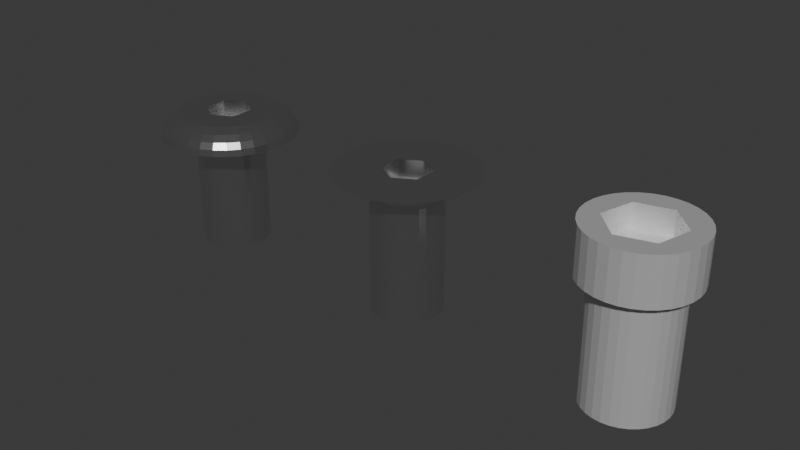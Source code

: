 # Source: M3_screws.blend  (saved by Blender 4.0.36; exported with 4.5.12 LTS)
import bpy
from mathutils import Matrix  # noqa: F401  (used for matrix-valued properties, if any)

bpy.ops.wm.read_factory_settings(use_empty=True)
scene = bpy.context.scene
scene.name = 'Scene'

# ---- collections
col_m3 = bpy.data.collections.new('M3'); scene.collection.children.link(col_m3)

# ---- materials (node trees are filled in below, after node groups)
mat_chrome = bpy.data.materials.new('Chrome')
mat_chrome.use_transparent_shadow = False
mat_chrome_001 = bpy.data.materials.new('Chrome.001')
mat_chrome_001.use_transparent_shadow = False

# ---- material node trees
mat_chrome.use_nodes = True; mat_chrome.node_tree.nodes.clear()
_N = mat_chrome.node_tree.nodes; _L = mat_chrome.node_tree.links
n0 = _N.new('ShaderNodeBsdfPrincipled'); n0.name = 'Principled BSDF'; n0.location = (10, 300)
n0.inputs[1].default_value = 0.9843
n0.inputs[2].default_value = 0.1811
n0.inputs[3].default_value = 1.45
n1 = _N.new('ShaderNodeOutputMaterial'); n1.name = 'Material Output'; n1.location = (300, 300)
_L.new(n0.outputs[0], n1.inputs[0])
n1.is_active_output = True
mat_chrome_001.use_nodes = True; mat_chrome_001.node_tree.nodes.clear()
_N = mat_chrome_001.node_tree.nodes; _L = mat_chrome_001.node_tree.links
n0 = _N.new('ShaderNodeBsdfPrincipled'); n0.name = 'Principled BSDF'; n0.location = (10, 300)
n0.inputs[1].default_value = 0.55
n0.inputs[2].default_value = 0.35
n0.inputs[3].default_value = 1.45
n1 = _N.new('ShaderNodeOutputMaterial'); n1.name = 'Material Output'; n1.location = (300, 300)
_L.new(n0.outputs[0], n1.inputs[0])
n1.is_active_output = True

# ---- world
world_world = bpy.data.worlds.new('World'); scene.world = world_world
world_world.use_nodes = True; world_world.node_tree.nodes.clear()
_N = world_world.node_tree.nodes; _L = world_world.node_tree.links
n0 = _N.new('ShaderNodeOutputWorld'); n0.name = 'World Output'; n0.location = (300, 300)
n1 = _N.new('ShaderNodeBackground'); n1.name = 'Background'; n1.location = (10, 300)
n1.inputs[0].default_value = (0.05088, 0.05088, 0.05088, 1.0)
_L.new(n1.outputs[0], n0.inputs[0])
n0.is_active_output = True
world_world.color = (0.05088, 0.05088, 0.05088)
world_world.use_sun_shadow = False
world_world.sun_shadow_jitter_overblur = 0.0

# ---- meshes
me_circle_018 = bpy.data.meshes.new('Circle.018')
me_circle_018.from_pydata([(0.0, 1.5, -1.165e-05), (-0.2926, 1.471, -1.165e-05), (-0.574, 1.386, -1.165e-05), (-0.8334, 1.247, -1.165e-05), (-1.061, 1.061, -1.165e-05), (-1.247, 0.8334, -1.165e-05), (-1.386, 0.574, -1.165e-05), (-1.471, 0.2926, -1.165e-05), (-1.5, 0.0, -1.165e-05), (-1.471, -0.2926, -1.165e-05), (-1.386, -0.574, -1.165e-05), (-1.247, -0.8334, -1.165e-05), (-1.061, -1.061, -1.165e-05), (-0.8334, -1.247, -1.165e-05), (-0.574, -1.386, -1.165e-05), (-0.2926, -1.471, -1.165e-05), (0.0, -1.5, -1.165e-05), (0.2926, -1.471, -1.165e-05), (0.574, -1.386, -1.165e-05), (0.8334, -1.247, -1.165e-05), (1.061, -1.061, -1.165e-05), (1.247, -0.8334, -1.165e-05), (1.386, -0.574, -1.165e-05), (1.471, -0.2926, -1.165e-05), (1.5, 0.0, -1.165e-05), (1.471, 0.2926, -1.165e-05), (1.386, 0.574, -1.165e-05), (1.247, 0.8334, -1.165e-05), (1.061, 1.061, -1.165e-05), (0.8334, 1.247, -1.165e-05), (0.574, 1.386, -1.165e-05), (0.2926, 1.471, -1.165e-05), (0.0, 2.494, 0.7778), (0.0, 2.942, 0.2731), (0.0, 3.0, -1.165e-05), (0.4138, 2.081, 0.9899), (0.4866, 2.446, 0.7778), (0.5407, 2.718, 0.5357), (0.574, 2.886, 0.2731), (0.5853, 2.942, -1.165e-05), (0.8118, 1.96, 0.9899), (0.9546, 2.305, 0.7778), (1.061, 2.561, 0.5357), (1.126, 2.718, 0.2731), (1.148, 2.772, -1.165e-05), (1.179, 1.764, 0.9899), (1.386, 2.074, 0.7778), (1.54, 2.305, 0.5357), (1.635, 2.446, 0.2731), (1.667, 2.494, -1.165e-05), (1.5, 1.5, 0.9899), (1.764, 1.764, 0.7778), (1.96, 1.96, 0.5357), (2.081, 2.081, 0.2731), (2.121, 2.121, -1.165e-05), (1.764, 1.179, 0.9899), (2.074, 1.386, 0.7778), (2.305, 1.54, 0.5357), (2.446, 1.635, 0.2731), (2.494, 1.667, -1.165e-05), (1.96, 0.8118, 0.9899), (2.305, 0.9546, 0.7778), (2.561, 1.061, 0.5357), (2.718, 1.126, 0.2731), (2.772, 1.148, -1.165e-05), (2.081, 0.4138, 0.9899), (2.446, 0.4866, 0.7778), (2.718, 0.5407, 0.5357), (2.886, 0.574, 0.2731), (2.942, 0.5853, -1.165e-05), (2.121, 0.0, 0.9899), (2.494, 0.0, 0.7778), (2.772, 0.0, 0.5357), (2.942, 0.0, 0.2731), (3.0, 0.0, -1.165e-05), (2.081, -0.4138, 0.9899), (2.446, -0.4866, 0.7778), (2.718, -0.5407, 0.5357), (2.886, -0.574, 0.2731), (2.942, -0.5853, -1.165e-05), (1.96, -0.8118, 0.9899), (2.305, -0.9546, 0.7778), (2.561, -1.061, 0.5357), (2.718, -1.126, 0.2731), (2.772, -1.148, -1.165e-05), (1.764, -1.179, 0.9899), (2.074, -1.386, 0.7778), (2.305, -1.54, 0.5357), (2.446, -1.635, 0.2731), (2.494, -1.667, -1.165e-05), (1.5, -1.5, 0.9899), (1.764, -1.764, 0.7778), (1.96, -1.96, 0.5357), (2.081, -2.081, 0.2731), (2.121, -2.121, -1.165e-05), (1.179, -1.764, 0.9899), (1.386, -2.074, 0.7778), (1.54, -2.305, 0.5357), (1.635, -2.446, 0.2731), (1.667, -2.494, -1.165e-05), (0.8118, -1.96, 0.9899), (0.9546, -2.305, 0.7778), (1.061, -2.561, 0.5357), (1.126, -2.718, 0.2731), (1.148, -2.772, -1.165e-05), (0.4138, -2.081, 0.9899), (0.4866, -2.446, 0.7778), (0.5407, -2.718, 0.5357), (0.574, -2.886, 0.2731), (0.5853, -2.942, -1.165e-05), (-4.47e-08, -2.121, 0.9899), (-3.129e-07, -2.494, 0.7778), (8.941e-08, -2.772, 0.5357), (-4.023e-07, -2.942, 0.2731), (-9.835e-07, -3.0, -1.165e-05), (-0.4138, -2.081, 0.9899), (-0.4866, -2.446, 0.7778), (-0.5407, -2.718, 0.5357), (-0.574, -2.886, 0.2731), (-0.5853, -2.942, -1.165e-05), (-0.8118, -1.96, 0.9899), (-0.9546, -2.305, 0.7778), (-1.061, -2.561, 0.5357), (-1.126, -2.718, 0.2731), (-1.148, -2.772, -1.165e-05), (-1.179, -1.764, 0.9899), (-1.386, -2.074, 0.7778), (-1.54, -2.305, 0.5357), (-1.635, -2.446, 0.2731), (-1.667, -2.494, -1.165e-05), (-1.5, -1.5, 0.9899), (-1.764, -1.764, 0.7778), (-1.96, -1.96, 0.5357), (-2.081, -2.081, 0.2731), (-2.121, -2.121, -1.165e-05), (-1.764, -1.179, 0.9899), (-2.074, -1.386, 0.7778), (-2.305, -1.54, 0.5357), (-2.446, -1.635, 0.2731), (-2.494, -1.667, -1.165e-05), (-1.96, -0.8118, 0.9899), (-2.305, -0.9546, 0.7778), (-2.561, -1.061, 0.5357), (-2.718, -1.126, 0.2731), (-2.772, -1.148, -1.165e-05), (-2.081, -0.4138, 0.9899), (-2.446, -0.4866, 0.7778), (-2.718, -0.5407, 0.5357), (-2.886, -0.574, 0.2731), (-2.942, -0.5853, -1.165e-05), (-2.121, 0.0, 0.9899), (-2.494, 0.0, 0.7778), (-2.772, 0.0, 0.5357), (-2.942, 0.0, 0.2731), (-3.0, 0.0, -1.165e-05), (-2.081, 0.4138, 0.9899), (-2.446, 0.4866, 0.7778), (-2.718, 0.5407, 0.5357), (-2.886, 0.574, 0.2731), (-2.942, 0.5853, -1.165e-05), (-1.96, 0.8118, 0.9899), (-2.305, 0.9546, 0.7778), (-2.561, 1.061, 0.5357), (-2.718, 1.126, 0.2731), (-2.772, 1.148, -1.165e-05), (-1.764, 1.179, 0.9899), (-2.074, 1.386, 0.7778), (-2.305, 1.54, 0.5357), (-2.446, 1.635, 0.2731), (-2.494, 1.667, -1.165e-05), (-1.5, 1.5, 0.9899), (-1.764, 1.764, 0.7778), (-1.96, 1.96, 0.5357), (-2.081, 2.081, 0.2731), (-2.121, 2.121, -1.165e-05), (-1.179, 1.764, 0.9899), (-1.386, 2.074, 0.7778), (-1.54, 2.305, 0.5357), (-1.635, 2.446, 0.2731), (-1.667, 2.494, -1.165e-05), (-0.8118, 1.96, 0.9899), (-0.9546, 2.305, 0.7778), (-1.061, 2.561, 0.5357), (-1.126, 2.718, 0.2731), (-1.148, 2.772, -1.165e-05), (-0.4138, 2.081, 0.9899), (-0.4866, 2.446, 0.7778), (-0.5407, 2.718, 0.5357), (-0.574, 2.886, 0.2731), (-0.5853, 2.942, -1.165e-05), (2.682e-07, 2.121, 0.9899), (1.788e-07, 2.772, 0.5357), (0.0, 1.0, 0.9899), (-0.866, 0.5, 0.9899), (-0.866, -0.5, 0.9899), (0.0, -1.0, 0.9899), (0.866, -0.5, 0.9899), (0.866, 0.5, 0.9899), (0.0, 1.0, 0.2899), (-0.866, 0.5, 0.2899), (-0.866, -0.5, 0.2899), (0.0, -1.0, 0.2899), (0.866, -0.5, 0.2899), (0.866, 0.5, 0.2899), (0.0, 1.5, -5.0), (-0.2926, 1.471, -5.0), (-0.574, 1.386, -5.0), (-0.8334, 1.247, -5.0), (-1.061, 1.061, -5.0), (-1.247, 0.8334, -5.0), (-1.386, 0.574, -5.0), (-1.471, 0.2926, -5.0), (-1.5, 0.0, -5.0), (-1.471, -0.2926, -5.0), (-1.386, -0.574, -5.0), (-1.247, -0.8334, -5.0), (-1.061, -1.061, -5.0), (-0.8334, -1.247, -5.0), (-0.574, -1.386, -5.0), (-0.2926, -1.471, -5.0), (0.0, -1.5, -5.0), (0.2926, -1.471, -5.0), (0.574, -1.386, -5.0), (0.8334, -1.247, -5.0), (1.061, -1.061, -5.0), (1.247, -0.8334, -5.0), (1.386, -0.574, -5.0), (1.471, -0.2926, -5.0), (1.5, 0.0, -5.0), (1.471, 0.2926, -5.0), (1.386, 0.574, -5.0), (1.247, 0.8334, -5.0), (1.061, 1.061, -5.0), (0.8334, 1.247, -5.0), (0.574, 1.386, -5.0), (0.2926, 1.471, -5.0)], [], [(32, 190, 35, 36), (191, 32, 36, 37), (33, 191, 37, 38), (34, 33, 38, 39), (36, 35, 40, 41), (37, 36, 41, 42), (38, 37, 42, 43), (39, 38, 43, 44), (43, 42, 47, 48), (44, 43, 48, 49), (41, 40, 45, 46), (42, 41, 46, 47), (46, 45, 50, 51), (47, 46, 51, 52), (48, 47, 52, 53), (49, 48, 53, 54), (54, 53, 58, 59), (51, 50, 55, 56), (52, 51, 56, 57), (53, 52, 57, 58), (56, 55, 60, 61), (57, 56, 61, 62), (58, 57, 62, 63), (59, 58, 63, 64), (64, 63, 68, 69), (61, 60, 65, 66), (62, 61, 66, 67), (63, 62, 67, 68), (66, 65, 70, 71), (67, 66, 71, 72), (68, 67, 72, 73), (69, 68, 73, 74), (71, 70, 75, 76), (72, 71, 76, 77), (73, 72, 77, 78), (74, 73, 78, 79), (76, 75, 80, 81), (77, 76, 81, 82), (78, 77, 82, 83), (79, 78, 83, 84), (81, 80, 85, 86), (82, 81, 86, 87), (83, 82, 87, 88), (84, 83, 88, 89), (87, 86, 91, 92), (88, 87, 92, 93), (89, 88, 93, 94), (86, 85, 90, 91), (91, 90, 95, 96), (92, 91, 96, 97), (93, 92, 97, 98), (94, 93, 98, 99), (98, 97, 102, 103), (99, 98, 103, 104), (96, 95, 100, 101), (97, 96, 101, 102), (101, 100, 105, 106), (102, 101, 106, 107), (103, 102, 107, 108), (104, 103, 108, 109), (108, 107, 112, 113), (109, 108, 113, 114), (106, 105, 110, 111), (107, 106, 111, 112), (111, 110, 115, 116), (112, 111, 116, 117), (113, 112, 117, 118), (114, 113, 118, 119), (119, 118, 123, 124), (116, 115, 120, 121), (117, 116, 121, 122), (118, 117, 122, 123), (121, 120, 125, 126), (122, 121, 126, 127), (123, 122, 127, 128), (124, 123, 128, 129), (129, 128, 133, 134), (126, 125, 130, 131), (127, 126, 131, 132), (128, 127, 132, 133), (131, 130, 135, 136), (132, 131, 136, 137), (133, 132, 137, 138), (134, 133, 138, 139), (136, 135, 140, 141), (137, 136, 141, 142), (138, 137, 142, 143), (139, 138, 143, 144), (142, 141, 146, 147), (143, 142, 147, 148), (144, 143, 148, 149), (141, 140, 145, 146), (146, 145, 150, 151), (147, 146, 151, 152), (148, 147, 152, 153), (149, 148, 153, 154), (152, 151, 156, 157), (153, 152, 157, 158), (154, 153, 158, 159), (151, 150, 155, 156), (156, 155, 160, 161), (157, 156, 161, 162), (158, 157, 162, 163), (159, 158, 163, 164), (163, 162, 167, 168), (164, 163, 168, 169), (161, 160, 165, 166), (162, 161, 166, 167), (166, 165, 170, 171), (167, 166, 171, 172), (168, 167, 172, 173), (169, 168, 173, 174), (173, 172, 177, 178), (174, 173, 178, 179), (171, 170, 175, 176), (172, 171, 176, 177), (176, 175, 180, 181), (177, 176, 181, 182), (178, 177, 182, 183), (179, 178, 183, 184), (184, 183, 188, 189), (181, 180, 185, 186), (182, 181, 186, 187), (183, 182, 187, 188), (186, 185, 190, 32), (187, 186, 32, 191), (188, 187, 191, 33), (189, 188, 33, 34), (185, 192, 190), (195, 115, 110), (180, 192, 185), (192, 40, 35), (175, 192, 180), (192, 45, 40), (170, 193, 175), (192, 35, 190), (95, 90, 196), (50, 45, 197), (197, 55, 50), (165, 193, 170), (197, 60, 55), (160, 193, 165), (197, 65, 60), (155, 193, 160), (155, 150, 193), (196, 70, 197), (150, 194, 193), (193, 194, 200, 199), (145, 194, 150), (196, 75, 70), (140, 194, 145), (196, 80, 75), (140, 135, 194), (195, 125, 120), (194, 135, 130), (195, 95, 196), (130, 125, 194), (85, 196, 90), (70, 65, 197), (45, 192, 197), (125, 195, 194), (195, 120, 115), (95, 195, 100), (193, 192, 175), (100, 195, 105), (105, 195, 110), (85, 80, 196), (196, 197, 203, 202), (194, 195, 201, 200), (192, 193, 199, 198), (197, 192, 198, 203), (195, 196, 202, 201), (199, 200, 201, 202, 203, 198), (39, 0, 34), (44, 31, 39), (16, 109, 114), (49, 30, 44), (99, 104, 18), (54, 29, 49), (3, 174, 179), (164, 5, 6), (134, 139, 11), (15, 119, 14), (30, 31, 44), (2, 3, 179), (89, 20, 21), (15, 16, 114), (54, 59, 28), (3, 4, 174), (134, 12, 129), (144, 149, 10), (29, 54, 28), (29, 30, 49), (164, 169, 5), (25, 26, 69), (7, 154, 159), (94, 19, 20), (27, 64, 26), (159, 164, 6), (6, 7, 159), (74, 25, 69), (119, 124, 14), (4, 169, 174), (74, 24, 25), (8, 154, 7), (8, 149, 154), (74, 23, 24), (9, 149, 8), (79, 23, 74), (79, 22, 23), (10, 149, 9), (79, 84, 22), (11, 139, 10), (59, 64, 27), (1, 184, 189), (84, 89, 21), (12, 134, 11), (64, 69, 26), (124, 129, 13), (89, 94, 20), (28, 59, 27), (169, 4, 5), (14, 124, 13), (1, 2, 184), (12, 13, 129), (18, 19, 99), (104, 17, 18), (0, 1, 189), (31, 0, 39), (2, 179, 184), (17, 104, 109), (84, 21, 22), (139, 144, 10), (16, 17, 109), (0, 189, 34), (119, 15, 114), (19, 94, 99), (13, 12, 216, 217), (27, 26, 230, 231), (14, 13, 217, 218), (1, 0, 204, 205), (28, 27, 231, 232), (15, 14, 218, 219), (2, 1, 205, 206), (29, 28, 232, 233), (16, 15, 219, 220), (3, 2, 206, 207), (30, 29, 233, 234), (17, 16, 220, 221), (4, 3, 207, 208), (31, 30, 234, 235), (18, 17, 221, 222), (5, 4, 208, 209), (0, 31, 235, 204), (19, 18, 222, 223), (6, 5, 209, 210), (20, 19, 223, 224), (7, 6, 210, 211), (21, 20, 224, 225), (8, 7, 211, 212), (22, 21, 225, 226), (9, 8, 212, 213), (23, 22, 226, 227), (10, 9, 213, 214), (24, 23, 227, 228), (11, 10, 214, 215), (25, 24, 228, 229), (12, 11, 215, 216), (26, 25, 229, 230), (205, 204, 235, 234, 233, 232, 231, 230, 229, 228, 227, 226, 225, 224, 223, 222, 221, 220, 219, 218, 217, 216, 215, 214, 213, 212, 211, 210, 209, 208, 207, 206)])
_uv = me_circle_018.uv_layers.new(name='UVMap')
_uv.uv.foreach_set('vector', [0.75, 0.6875, 0.75, 0.75, 0.7188, 0.75, 0.7188, 0.6875, 0.75, 0.625, 0.75, 0.6875, 0.7188, 0.6875, 0.7188, 0.625, 0.75, 0.5625, 0.75, 0.625, 0.7188, 0.625, 0.7188, 0.5625, 0.75, 0.5, 0.75, 0.5625, 0.7188, 0.5625, 0.7188, 0.5, 0.7188, 0.6875, 0.7188, 0.75, 0.6875, 0.75, 0.6875, 0.6875, 0.7188, 0.625, 0.7188, 0.6875, 0.6875, 0.6875, 0.6875, 0.625, 0.7188, 0.5625, 0.7188, 0.625, 0.6875, 0.625, 0.6875, 0.5625, 0.7188, 0.5, 0.7188, 0.5625, 0.6875, 0.5625, 0.6875, 0.5, 0.6875, 0.5625, 0.6875, 0.625, 0.6562, 0.625, 0.6562, 0.5625, 0.6875, 0.5, 0.6875, 0.5625, 0.6562, 0.5625, 0.6562, 0.5, 0.6875, 0.6875, 0.6875, 0.75, 0.6562, 0.75, 0.6562, 0.6875, 0.6875, 0.625, 0.6875, 0.6875, 0.6562, 0.6875, 0.6562, 0.625, 0.6562, 0.6875, 0.6562, 0.75, 0.625, 0.75, 0.625, 0.6875, 0.6562, 0.625, 0.6562, 0.6875, 0.625, 0.6875, 0.625, 0.625, 0.6562, 0.5625, 0.6562, 0.625, 0.625, 0.625, 0.625, 0.5625, 0.6562, 0.5, 0.6562, 0.5625, 0.625, 0.5625, 0.625, 0.5, 0.625, 0.5, 0.625, 0.5625, 0.5938, 0.5625, 0.5938, 0.5, 0.625, 0.6875, 0.625, 0.75, 0.5938, 0.75, 0.5938, 0.6875, 0.625, 0.625, 0.625, 0.6875, 0.5938, 0.6875, 0.5938, 0.625, 0.625, 0.5625, 0.625, 0.625, 0.5938, 0.625, 0.5938, 0.5625, 0.5938, 0.6875, 0.5938, 0.75, 0.5625, 0.75, 0.5625, 0.6875, 0.5938, 0.625, 0.5938, 0.6875, 0.5625, 0.6875, 0.5625, 0.625, 0.5938, 0.5625, 0.5938, 0.625, 0.5625, 0.625, 0.5625, 0.5625, 0.5938, 0.5, 0.5938, 0.5625, 0.5625, 0.5625, 0.5625, 0.5, 0.5625, 0.5, 0.5625, 0.5625, 0.5312, 0.5625, 0.5312, 0.5, 0.5625, 0.6875, 0.5625, 0.75, 0.5312, 0.75, 0.5312, 0.6875, 0.5625, 0.625, 0.5625, 0.6875, 0.5312, 0.6875, 0.5312, 0.625, 0.5625, 0.5625, 0.5625, 0.625, 0.5312, 0.625, 0.5312, 0.5625, 0.5312, 0.6875, 0.5312, 0.75, 0.5, 0.75, 0.5, 0.6875, 0.5312, 0.625, 0.5312, 0.6875, 0.5, 0.6875, 0.5, 0.625, 0.5312, 0.5625, 0.5312, 0.625, 0.5, 0.625, 0.5, 0.5625, 0.5312, 0.5, 0.5312, 0.5625, 0.5, 0.5625, 0.5, 0.5, 0.5, 0.6875, 0.5, 0.75, 0.4688, 0.75, 0.4687, 0.6875, 0.5, 0.625, 0.5, 0.6875, 0.4687, 0.6875, 0.4688, 0.625, 0.5, 0.5625, 0.5, 0.625, 0.4688, 0.625, 0.4688, 0.5625, 0.5, 0.5, 0.5, 0.5625, 0.4688, 0.5625, 0.4687, 0.5, 0.4687, 0.6875, 0.4688, 0.75, 0.4375, 0.75, 0.4375, 0.6875, 0.4688, 0.625, 0.4687, 0.6875, 0.4375, 0.6875, 0.4375, 0.625, 0.4688, 0.5625, 0.4688, 0.625, 0.4375, 0.625, 0.4375, 0.5625, 0.4687, 0.5, 0.4688, 0.5625, 0.4375, 0.5625, 0.4375, 0.5, 0.4375, 0.6875, 0.4375, 0.75, 0.4062, 0.75, 0.4062, 0.6875, 0.4375, 0.625, 0.4375, 0.6875, 0.4062, 0.6875, 0.4062, 0.625, 0.4375, 0.5625, 0.4375, 0.625, 0.4062, 0.625, 0.4062, 0.5625, 0.4375, 0.5, 0.4375, 0.5625, 0.4062, 0.5625, 0.4062, 0.5, 0.4062, 0.625, 0.4062, 0.6875, 0.375, 0.6875, 0.375, 0.625, 0.4062, 0.5625, 0.4062, 0.625, 0.375, 0.625, 0.375, 0.5625, 0.4062, 0.5, 0.4062, 0.5625, 0.375, 0.5625, 0.375, 0.5, 0.4062, 0.6875, 0.4062, 0.75, 0.375, 0.75, 0.375, 0.6875, 0.375, 0.6875, 0.375, 0.75, 0.3438, 0.75, 0.3438, 0.6875, 0.375, 0.625, 0.375, 0.6875, 0.3438, 0.6875, 0.3438, 0.625, 0.375, 0.5625, 0.375, 0.625, 0.3438, 0.625, 0.3438, 0.5625, 0.375, 0.5, 0.375, 0.5625, 0.3438, 0.5625, 0.3437, 0.5, 0.3438, 0.5625, 0.3438, 0.625, 0.3125, 0.625, 0.3125, 0.5625, 0.3437, 0.5, 0.3438, 0.5625, 0.3125, 0.5625, 0.3125, 0.5, 0.3438, 0.6875, 0.3438, 0.75, 0.3125, 0.75, 0.3125, 0.6875, 0.3438, 0.625, 0.3438, 0.6875, 0.3125, 0.6875, 0.3125, 0.625, 0.3125, 0.6875, 0.3125, 0.75, 0.2812, 0.75, 0.2812, 0.6875, 0.3125, 0.625, 0.3125, 0.6875, 0.2812, 0.6875, 0.2812, 0.625, 0.3125, 0.5625, 0.3125, 0.625, 0.2812, 0.625, 0.2812, 0.5625, 0.3125, 0.5, 0.3125, 0.5625, 0.2812, 0.5625, 0.2812, 0.5, 0.2812, 0.5625, 0.2812, 0.625, 0.25, 0.625, 0.25, 0.5625, 0.2812, 0.5, 0.2812, 0.5625, 0.25, 0.5625, 0.25, 0.5, 0.2812, 0.6875, 0.2812, 0.75, 0.25, 0.75, 0.25, 0.6875, 0.2812, 0.625, 0.2812, 0.6875, 0.25, 0.6875, 0.25, 0.625, 0.25, 0.6875, 0.25, 0.75, 0.2188, 0.75, 0.2188, 0.6875, 0.25, 0.625, 0.25, 0.6875, 0.2188, 0.6875, 0.2188, 0.625, 0.25, 0.5625, 0.25, 0.625, 0.2188, 0.625, 0.2188, 0.5625, 0.25, 0.5, 0.25, 0.5625, 0.2188, 0.5625, 0.2187, 0.5, 0.2187, 0.5, 0.2188, 0.5625, 0.1875, 0.5625, 0.1875, 0.5, 0.2188, 0.6875, 0.2188, 0.75, 0.1875, 0.75, 0.1875, 0.6875, 0.2188, 0.625, 0.2188, 0.6875, 0.1875, 0.6875, 0.1875, 0.625, 0.2188, 0.5625, 0.2188, 0.625, 0.1875, 0.625, 0.1875, 0.5625, 0.1875, 0.6875, 0.1875, 0.75, 0.1562, 0.75, 0.1562, 0.6875, 0.1875, 0.625, 0.1875, 0.6875, 0.1562, 0.6875, 0.1563, 0.625, 0.1875, 0.5625, 0.1875, 0.625, 0.1563, 0.625, 0.1562, 0.5625, 0.1875, 0.5, 0.1875, 0.5625, 0.1562, 0.5625, 0.1562, 0.5, 0.1562, 0.5, 0.1562, 0.5625, 0.125, 0.5625, 0.125, 0.5, 0.1562, 0.6875, 0.1562, 0.75, 0.125, 0.75, 0.125, 0.6875, 0.1563, 0.625, 0.1562, 0.6875, 0.125, 0.6875, 0.125, 0.625, 0.1562, 0.5625, 0.1563, 0.625, 0.125, 0.625, 0.125, 0.5625, 0.125, 0.6875, 0.125, 0.75, 0.09375, 0.75, 0.09375, 0.6875, 0.125, 0.625, 0.125, 0.6875, 0.09375, 0.6875, 0.09375, 0.625, 0.125, 0.5625, 0.125, 0.625, 0.09375, 0.625, 0.09375, 0.5625, 0.125, 0.5, 0.125, 0.5625, 0.09375, 0.5625, 0.09375, 0.5, 0.09375, 0.6875, 0.09375, 0.75, 0.0625, 0.75, 0.0625, 0.6875, 0.09375, 0.625, 0.09375, 0.6875, 0.0625, 0.6875, 0.0625, 0.625, 0.09375, 0.5625, 0.09375, 0.625, 0.0625, 0.625, 0.0625, 0.5625, 0.09375, 0.5, 0.09375, 0.5625, 0.0625, 0.5625, 0.0625, 0.5, 0.0625, 0.625, 0.0625, 0.6875, 0.03125, 0.6875, 0.03125, 0.625, 0.0625, 0.5625, 0.0625, 0.625, 0.03125, 0.625, 0.03125, 0.5625, 0.0625, 0.5, 0.0625, 0.5625, 0.03125, 0.5625, 0.03125, 0.5, 0.0625, 0.6875, 0.0625, 0.75, 0.03125, 0.75, 0.03125, 0.6875, 0.03125, 0.6875, 0.03125, 0.75, 0.0, 0.75, 0.0, 0.6875, 0.03125, 0.625, 0.03125, 0.6875, 0.0, 0.6875, 0.0, 0.625, 0.03125, 0.5625, 0.03125, 0.625, 0.0, 0.625, 0.0, 0.5625, 0.03125, 0.5, 0.03125, 0.5625, 0.0, 0.5625, 0.0, 0.5, 1.0, 0.625, 1.0, 0.6875, 0.9687, 0.6875, 0.9688, 0.625, 1.0, 0.5625, 1.0, 0.625, 0.9688, 0.625, 0.9687, 0.5625, 1.0, 0.5, 1.0, 0.5625, 0.9687, 0.5625, 0.9687, 0.5, 1.0, 0.6875, 1.0, 0.75, 0.9688, 0.75, 0.9687, 0.6875, 0.9687, 0.6875, 0.9688, 0.75, 0.9375, 0.75, 0.9375, 0.6875, 0.9688, 0.625, 0.9687, 0.6875, 0.9375, 0.6875, 0.9375, 0.625, 0.9687, 0.5625, 0.9688, 0.625, 0.9375, 0.625, 0.9375, 0.5625, 0.9687, 0.5, 0.9687, 0.5625, 0.9375, 0.5625, 0.9375, 0.5, 0.9375, 0.5625, 0.9375, 0.625, 0.9062, 0.625, 0.9062, 0.5625, 0.9375, 0.5, 0.9375, 0.5625, 0.9062, 0.5625, 0.9062, 0.5, 0.9375, 0.6875, 0.9375, 0.75, 0.9062, 0.75, 0.9062, 0.6875, 0.9375, 0.625, 0.9375, 0.6875, 0.9062, 0.6875, 0.9062, 0.625, 0.9062, 0.6875, 0.9062, 0.75, 0.875, 0.75, 0.875, 0.6875, 0.9062, 0.625, 0.9062, 0.6875, 0.875, 0.6875, 0.875, 0.625, 0.9062, 0.5625, 0.9062, 0.625, 0.875, 0.625, 0.875, 0.5625, 0.9062, 0.5, 0.9062, 0.5625, 0.875, 0.5625, 0.875, 0.5, 0.875, 0.5625, 0.875, 0.625, 0.8438, 0.625, 0.8437, 0.5625, 0.875, 0.5, 0.875, 0.5625, 0.8437, 0.5625, 0.8437, 0.5, 0.875, 0.6875, 0.875, 0.75, 0.8438, 0.75, 0.8437, 0.6875, 0.875, 0.625, 0.875, 0.6875, 0.8437, 0.6875, 0.8438, 0.625, 0.8437, 0.6875, 0.8438, 0.75, 0.8125, 0.75, 0.8125, 0.6875, 0.8438, 0.625, 0.8437, 0.6875, 0.8125, 0.6875, 0.8125, 0.625, 0.8437, 0.5625, 0.8438, 0.625, 0.8125, 0.625, 0.8125, 0.5625, 0.8437, 0.5, 0.8437, 0.5625, 0.8125, 0.5625, 0.8125, 0.5, 0.8125, 0.5, 0.8125, 0.5625, 0.7812, 0.5625, 0.7812, 0.5, 0.8125, 0.6875, 0.8125, 0.75, 0.7812, 0.75, 0.7812, 0.6875, 0.8125, 0.625, 0.8125, 0.6875, 0.7812, 0.6875, 0.7812, 0.625, 0.8125, 0.5625, 0.8125, 0.625, 0.7812, 0.625, 0.7812, 0.5625, 0.7812, 0.6875, 0.7812, 0.75, 0.75, 0.75, 0.75, 0.6875, 0.7812, 0.625, 0.7812, 0.6875, 0.75, 0.6875, 0.75, 0.625, 0.7812, 0.5625, 0.7812, 0.625, 0.75, 0.625, 0.75, 0.5625, 0.7812, 0.5, 0.7812, 0.5625, 0.75, 0.5625, 0.75, 0.5, 0.0, 0.0, 0.0, 0.0, 0.0, 0.0, 0.0, 0.0, 0.0, 0.0, 0.0, 0.0, 0.0, 0.0, 0.0, 0.0, 0.0, 0.0, 0.0, 0.0, 0.0, 0.0, 0.0, 0.0, 0.0, 0.0, 0.0, 0.0, 0.0, 0.0, 0.0, 0.0, 0.0, 0.0, 0.0, 0.0, 0.0, 0.0, 0.0, 0.0, 0.0, 0.0, 0.0, 0.0, 0.0, 0.0, 0.0, 0.0, 0.0, 0.0, 0.0, 0.0, 0.0, 0.0, 0.0, 0.0, 0.0, 0.0, 0.0, 0.0, 0.0, 0.0, 0.0, 0.0, 0.0, 0.0, 0.0, 0.0, 0.0, 0.0, 0.0, 0.0, 0.0, 0.0, 0.0, 0.0, 0.0, 0.0, 0.0, 0.0, 0.0, 0.0, 0.0, 0.0, 0.0, 0.0, 0.0, 0.0, 0.0, 0.0, 0.0, 0.0, 0.0, 0.0, 0.0, 0.0, 0.0, 0.0, 0.0, 0.0, 0.0, 0.0, 0.0, 0.0, 0.0, 0.0, 0.0, 0.0, 0.0, 0.0, 0.0, 0.0, 0.0, 0.0, 0.0, 0.0, 0.0, 0.0, 0.0, 0.0, 0.0, 0.0, 0.0, 0.0, 0.0, 0.0, 0.0, 0.0, 0.0, 0.0, 0.0, 0.0, 0.0, 0.0, 0.0, 0.0, 0.0, 0.0, 0.0, 0.0, 0.0, 0.0, 0.0, 0.0, 0.0, 0.0, 0.0, 0.0, 0.0, 0.0, 0.0, 0.0, 0.0, 0.0, 0.0, 0.0, 0.0, 0.0, 0.0, 0.0, 0.0, 0.0, 0.0, 0.0, 0.0, 0.0, 0.0, 0.0, 0.0, 0.0, 0.0, 0.0, 0.0, 0.0, 0.0, 0.0, 0.0, 0.0, 0.0, 0.0, 0.0, 0.0, 0.0, 0.0, 0.0, 0.0, 0.0, 0.0, 0.0, 0.0, 0.0, 0.0, 0.0, 0.0, 0.0, 0.0, 0.0, 0.0, 0.0, 0.0, 0.0, 0.0, 0.0, 0.0, 0.0, 0.0, 0.0, 0.0, 0.0, 0.0, 0.0, 0.0, 0.0, 0.0, 0.0, 0.0, 0.0, 0.0, 0.0, 0.0, 0.0, 0.0, 0.0, 0.0, 0.0, 0.0, 0.0, 0.0, 0.0, 0.0, 0.0, 0.0, 0.0, 0.0, 0.0, 0.0, 0.0, 0.0, 0.0, 0.0, 0.0, 0.0, 0.0, 0.0, 0.0, 0.0, 0.0, 0.0, 0.0, 0.0, 0.0, 0.0, 0.0, 0.0, 0.0, 0.0, 0.0, 0.0, 0.0, 0.0, 0.0, 0.0, 0.0, 0.0, 0.0, 0.0, 0.0, 0.0, 0.0, 0.0, 0.0, 0.0, 0.0, 0.0, 0.0, 0.0, 0.0, 0.0, 0.0, 0.0, 0.0, 0.0, 0.0, 0.0, 0.0, 0.0, 0.0, 0.0, 0.0, 0.0, 0.0, 0.0, 0.0, 0.0, 0.0, 0.0, 0.0, 0.0, 0.0, 0.0, 0.0, 0.0, 0.0, 0.0, 0.0, 0.0, 0.0, 0.0, 0.0, 0.0, 0.0, 0.0, 0.0, 0.0, 0.0, 0.0, 0.0, 0.0, 0.0, 0.0, 0.0, 0.0, 0.0, 0.0, 0.0, 0.0, 0.0, 0.0, 0.0, 0.0, 0.0, 0.0, 0.0, 0.0, 0.0, 0.0, 0.0, 0.0, 0.0, 0.0, 0.0, 0.0, 0.0, 0.0, 0.0, 0.0, 0.0, 0.0, 0.0, 0.0, 0.0, 0.0, 0.0, 0.0, 0.0, 0.0, 0.0, 0.0, 0.0, 0.0, 0.0, 0.0, 0.0, 0.0, 0.0, 0.0, 0.0, 0.0, 0.0, 0.0, 0.0, 0.0, 0.0, 0.0, 0.0, 0.0, 0.0, 0.0, 0.0, 0.0, 0.0, 0.0, 0.0, 0.0, 0.0, 0.0, 0.0, 0.0, 0.0, 0.0, 0.0, 0.0, 0.0, 0.0, 0.0, 0.0, 0.0, 0.0, 0.0, 0.0, 0.0, 0.0, 0.0, 0.0, 0.0, 0.0, 0.0, 0.0, 0.0, 0.0, 0.0, 0.0, 0.0, 0.0, 0.0, 0.0, 0.0, 0.0, 0.0, 0.0, 0.0, 0.0, 0.0, 0.0, 0.0, 0.0, 0.0, 0.0, 0.0, 0.0, 0.0, 0.0, 0.0, 0.0, 0.0, 0.0, 0.0, 0.0, 0.0, 0.0, 0.0, 0.0, 0.0, 0.0, 0.0, 0.0, 0.0, 0.0, 0.0, 0.0, 0.0, 0.0, 0.0, 0.0, 0.0, 0.0, 0.0, 0.0, 0.0, 0.0, 0.0, 0.0, 0.0, 0.0, 0.0, 0.0, 0.0, 0.0, 0.0, 0.0, 0.0, 0.0, 0.0, 0.0, 0.0, 0.0, 0.0, 0.0, 0.0, 0.0, 0.0, 0.0, 0.0, 0.0, 0.0, 0.0, 0.0, 0.0, 0.0, 0.0, 0.0, 0.0, 0.0, 0.0, 0.0, 0.0, 0.0, 0.0, 0.0, 0.0, 0.0, 0.0, 0.0, 0.0, 0.0, 0.0, 0.0, 0.0, 0.0, 0.0, 0.0, 0.0, 0.0, 0.0, 0.0, 0.0, 0.0, 0.0, 0.0, 0.0, 0.0, 0.0, 0.0, 0.0, 0.0, 0.0, 0.0, 0.0, 0.0, 0.0, 0.0, 0.0, 0.0, 0.0, 0.0, 0.0, 0.0, 0.0, 0.0, 0.0, 0.0, 0.0, 0.0, 0.0, 0.0, 0.0, 0.0, 0.0, 0.0, 0.0, 0.0, 0.0, 0.0, 0.0, 0.0, 0.0, 0.0, 0.0, 0.0, 0.0, 0.0, 0.0, 0.0, 0.0, 0.0, 0.0, 0.0, 0.0, 0.0, 0.0, 0.0, 0.0, 0.0, 0.0, 0.0, 0.0, 0.0, 0.0, 0.0, 0.0, 0.0, 0.0, 0.0, 0.0, 0.0, 0.0, 0.0, 0.0, 0.0, 0.0, 0.0, 0.0, 0.0, 0.0, 0.0, 0.0, 0.0, 0.0, 0.0, 0.0, 0.0, 0.0, 0.0, 0.0, 0.0, 0.0, 0.0, 0.0, 0.0, 0.0, 0.0, 0.0, 0.0, 0.0, 0.0, 0.0, 0.0, 0.0, 0.0, 0.0, 0.0, 0.0, 0.0, 0.0, 0.0, 0.0, 0.0, 0.0, 0.0, 0.0, 0.0, 0.0, 0.0, 0.0, 0.0, 0.0, 0.0, 0.0, 0.0, 0.0, 0.0, 0.0, 0.0, 0.0, 0.0, 0.0, 0.0, 0.0, 0.0, 0.0, 0.0, 0.0, 0.0, 0.0, 0.0, 0.0, 0.0, 0.0, 0.0, 0.0, 0.0, 0.0, 0.0, 0.0, 0.0, 0.0, 0.0, 0.0, 0.0, 0.0, 0.0, 0.0, 0.0, 0.0, 0.0, 0.0, 0.0, 0.0, 0.0, 0.0, 0.0, 0.0, 0.0, 0.0, 0.0, 0.0, 0.0, 0.0, 0.0, 0.0, 0.0, 0.0, 0.0, 0.0, 0.0, 0.0, 0.0, 0.0, 0.0, 0.0, 0.0, 0.0, 0.0, 0.0, 0.0, 0.0, 0.0, 0.0, 0.0, 0.0, 0.0, 0.0, 0.0, 0.0, 0.0, 0.0, 0.0, 0.0, 0.0, 0.0, 0.0, 0.0, 0.0, 0.0, 0.0, 0.0, 0.0, 0.0, 0.0, 0.0, 0.0, 0.0, 0.0, 0.0, 0.0, 0.0, 0.0, 0.0, 0.0, 0.0, 0.0, 0.0, 0.0, 0.0, 0.0, 0.0, 0.0, 0.0, 0.0, 0.0, 0.0, 0.0, 0.0, 0.0, 0.0, 0.0, 0.0, 0.0, 0.0, 0.0, 0.0, 0.0, 0.0, 0.0, 0.0, 0.0, 0.0, 0.0, 0.0, 0.0, 0.0, 0.0, 0.0, 0.0, 0.0, 0.0, 0.0, 0.0, 0.0, 0.0, 0.0, 0.0, 0.0, 0.0, 0.0, 0.0, 0.0, 0.0, 0.0, 0.0, 0.0, 0.0, 0.0, 0.0, 0.0, 0.0, 0.0, 0.0, 0.0, 0.0, 0.0, 0.0, 0.0, 0.0, 0.0, 0.0, 0.0, 0.0, 0.0, 0.0, 0.0, 0.0, 0.0, 0.0, 0.0, 0.0, 0.0, 0.0, 0.0, 0.0, 0.0, 0.0, 0.0, 0.0, 0.0, 0.0, 0.0, 0.0, 0.0, 0.0, 0.0, 0.0, 0.0, 0.0, 0.0, 0.0, 0.0, 0.0, 0.0, 0.0, 0.0, 0.0, 0.0, 0.0, 0.0, 0.0, 0.0, 0.0, 0.0, 0.0, 0.0, 0.0, 0.0, 0.0, 0.0, 0.0, 0.0, 0.0, 0.0, 0.0, 0.0, 0.0, 0.0, 0.0, 0.0, 0.0, 0.0, 0.0, 0.0, 0.0, 0.0, 0.0, 0.0, 0.0, 0.0, 0.0, 0.0, 0.0, 0.0, 0.0, 0.0, 0.0, 0.0, 0.0, 0.0, 0.0, 0.0, 0.0, 0.0, 0.0, 0.0, 0.0, 0.0, 0.0, 0.0, 0.0, 0.0, 0.0, 0.0, 0.0, 0.0, 0.0, 0.0, 0.0, 0.0, 0.0, 0.0, 0.0, 0.0, 0.0, 0.0, 0.0, 0.0, 0.0, 0.0, 0.0, 0.0, 0.0, 0.0, 0.0, 0.0, 0.0, 0.0, 0.0, 0.0, 0.0, 0.0, 0.0, 0.0, 0.0, 0.0, 0.0, 0.0, 0.0, 0.0, 0.0, 0.0, 0.0, 0.0, 0.0, 0.0, 0.0, 0.0, 0.0, 0.0, 0.0, 0.0, 0.0, 0.0, 0.0, 0.0, 0.0, 0.0, 0.0, 0.0, 0.0, 0.0, 0.0, 0.0, 0.0, 0.0, 0.0, 0.0, 0.0, 0.0, 0.0, 0.0, 0.0, 0.0, 0.0, 0.0, 0.0, 0.0, 0.0, 0.0, 0.0, 0.0, 0.0, 0.0, 0.0, 0.0, 0.0, 0.0, 0.0, 0.0, 0.0, 0.0, 0.0, 0.0, 0.0, 0.0, 0.0])
me_circle_018.materials.append(mat_chrome)
me_circle_018.update()
me_vert_001 = bpy.data.meshes.new('Vert.001')
me_vert_001.from_pydata([(6.714e-07, -1.5, 5.364e-07), (-0.2926, -1.471, 5.364e-07), (-0.574, -1.386, 5.364e-07), (-0.8334, -1.247, 5.364e-07), (-1.061, -1.061, 5.364e-07), (-1.247, -0.8334, 5.364e-07), (-1.386, -0.574, 5.364e-07), (-1.471, -0.2926, 5.364e-07), (-1.5, -1.422e-07, 5.364e-07), (-1.471, 0.2926, 5.364e-07), (-1.386, 0.574, 5.364e-07), (-1.247, 0.8334, 5.364e-07), (-1.061, 1.061, 5.364e-07), (-0.8334, 1.247, 5.364e-07), (-0.574, 1.386, 5.364e-07), (-0.2926, 1.471, 5.364e-07), (6.714e-07, 1.5, 5.364e-07), (0.2926, 1.471, 5.364e-07), (0.574, 1.386, 5.364e-07), (0.8334, 1.247, 5.364e-07), (1.061, 1.061, 5.364e-07), (1.247, 0.8334, 5.364e-07), (1.386, 0.574, 5.364e-07), (1.471, 0.2926, 5.364e-07), (1.5, -1.422e-07, 5.364e-07), (1.471, -0.2926, 5.364e-07), (1.386, -0.574, 5.364e-07), (1.247, -0.8334, 5.364e-07), (1.061, -1.061, 5.364e-07), (0.8334, -1.247, 5.364e-07), (0.574, -1.386, 5.364e-07), (0.2926, -1.471, 5.364e-07), (-2.823e-07, -3.0, 1.0), (-0.5853, -2.942, 1.0), (-1.148, -2.772, 1.0), (-1.667, -2.494, 1.0), (-2.121, -2.121, 1.0), (-2.494, -1.667, 1.0), (-2.772, -1.148, 1.0), (-2.942, -0.5853, 1.0), (-3.0, -1.422e-07, 1.0), (-2.942, 0.5853, 1.0), (-2.772, 1.148, 1.0), (-2.494, 1.667, 1.0), (-2.121, 2.121, 1.0), (-1.667, 2.494, 1.0), (-1.148, 2.772, 1.0), (-0.5853, 2.942, 1.0), (-2.823e-07, 3.0, 1.0), (0.5853, 2.942, 1.0), (1.148, 2.772, 1.0), (1.667, 2.494, 1.0), (2.121, 2.121, 1.0), (2.494, 1.667, 1.0), (2.772, 1.148, 1.0), (2.942, 0.5853, 1.0), (3.0, -1.422e-07, 1.0), (2.942, -0.5853, 1.0), (2.772, -1.148, 1.0), (2.494, -1.667, 1.0), (2.121, -2.121, 1.0), (1.667, -2.494, 1.0), (1.148, -2.772, 1.0), (0.5853, -2.942, 1.0), (-1.236e-06, -1.0, 1.0), (-0.866, -0.5, 1.0), (-0.866, 0.5, 1.0), (-1.236e-06, 1.0, 1.0), (0.866, 0.5, 1.0), (0.866, -0.5, 1.0), (-1.236e-06, -1.0, 5.364e-07), (-0.866, -0.5, 5.364e-07), (-0.866, 0.5, 5.364e-07), (-1.236e-06, 1.0, 5.364e-07), (0.866, 0.5, 5.364e-07), (0.866, -0.5, 5.364e-07), (6.714e-07, -1.5, -5.0), (-0.2926, -1.471, -5.0), (-0.574, -1.386, -5.0), (-0.8334, -1.247, -5.0), (-1.061, -1.061, -5.0), (-1.247, -0.8334, -5.0), (-1.386, -0.574, -5.0), (-1.471, -0.2926, -5.0), (-1.5, 8.115e-07, -5.0), (-1.471, 0.2926, -5.0), (-1.386, 0.574, -5.0), (-1.247, 0.8334, -5.0), (-1.061, 1.061, -5.0), (-0.8334, 1.247, -5.0), (-0.574, 1.386, -5.0), (-0.2926, 1.471, -5.0), (6.714e-07, 1.5, -5.0), (0.2926, 1.471, -5.0), (0.574, 1.386, -5.0), (0.8334, 1.247, -5.0), (1.061, 1.061, -5.0), (1.247, 0.8334, -5.0), (1.386, 0.574, -5.0), (1.471, 0.2926, -5.0), (1.5, 8.115e-07, -5.0), (1.471, -0.2926, -5.0), (1.386, -0.574, -5.0), (1.247, -0.8334, -5.0), (1.061, -1.061, -5.0), (0.8334, -1.247, -5.0), (0.574, -1.386, -5.0), (0.2926, -1.471, -5.0)], [], [(9, 8, 40, 41), (23, 22, 54, 55), (10, 9, 41, 42), (24, 23, 55, 56), (11, 10, 42, 43), (25, 24, 56, 57), (12, 11, 43, 44), (26, 25, 57, 58), (13, 12, 44, 45), (27, 26, 58, 59), (14, 13, 45, 46), (1, 0, 32, 33), (28, 27, 59, 60), (15, 14, 46, 47), (2, 1, 33, 34), (29, 28, 60, 61), (16, 15, 47, 48), (3, 2, 34, 35), (30, 29, 61, 62), (17, 16, 48, 49), (4, 3, 35, 36), (31, 30, 62, 63), (18, 17, 49, 50), (5, 4, 36, 37), (0, 31, 63, 32), (19, 18, 50, 51), (6, 5, 37, 38), (20, 19, 51, 52), (7, 6, 38, 39), (21, 20, 52, 53), (8, 7, 39, 40), (22, 21, 53, 54), (63, 64, 32), (68, 52, 51), (62, 64, 63), (65, 39, 38), (61, 64, 62), (64, 35, 34), (60, 69, 61), (65, 36, 35), (59, 69, 60), (66, 67, 45), (58, 69, 59), (69, 68, 74, 75), (67, 49, 48), (57, 69, 58), (42, 41, 66), (67, 50, 49), (40, 39, 65), (69, 57, 56), (40, 65, 66), (68, 69, 56), (41, 40, 66), (68, 56, 55), (68, 54, 53), (55, 54, 68), (65, 38, 37), (68, 53, 52), (64, 65, 35), (64, 34, 33), (69, 64, 61), (43, 66, 44), (67, 68, 51), (44, 66, 45), (67, 51, 50), (45, 67, 46), (65, 37, 36), (46, 67, 47), (64, 33, 32), (47, 67, 48), (42, 66, 43), (67, 66, 72, 73), (65, 64, 70, 71), (64, 69, 75, 70), (68, 67, 73, 74), (66, 65, 71, 72), (71, 70, 75, 74, 73, 72), (11, 12, 88, 87), (25, 26, 102, 101), (12, 13, 89, 88), (26, 27, 103, 102), (13, 14, 90, 89), (0, 1, 77, 76), (27, 28, 104, 103), (14, 15, 91, 90), (1, 2, 78, 77), (28, 29, 105, 104), (15, 16, 92, 91), (2, 3, 79, 78), (29, 30, 106, 105), (16, 17, 93, 92), (3, 4, 80, 79), (30, 31, 107, 106), (17, 18, 94, 93), (4, 5, 81, 80), (31, 0, 76, 107), (18, 19, 95, 94), (5, 6, 82, 81), (19, 20, 96, 95), (6, 7, 83, 82), (20, 21, 97, 96), (7, 8, 84, 83), (21, 22, 98, 97), (8, 9, 85, 84), (22, 23, 99, 98), (9, 10, 86, 85), (23, 24, 100, 99), (10, 11, 87, 86), (24, 25, 101, 100), (77, 78, 79, 80, 81, 82, 83, 84, 85, 86, 87, 88, 89, 90, 91, 92, 93, 94, 95, 96, 97, 98, 99, 100, 101, 102, 103, 104, 105, 106, 107, 76)])
_uv = me_vert_001.uv_layers.new(name='UVMap')
_uv.uv.foreach_set('vector', [0.0, 0.0, 0.0, 0.0, 0.0, 0.0, 0.0, 0.0, 0.0, 0.0, 0.0, 0.0, 0.0, 0.0, 0.0, 0.0, 0.0, 0.0, 0.0, 0.0, 0.0, 0.0, 0.0, 0.0, 0.0, 0.0, 0.0, 0.0, 0.0, 0.0, 0.0, 0.0, 0.0, 0.0, 0.0, 0.0, 0.0, 0.0, 0.0, 0.0, 0.0, 0.0, 0.0, 0.0, 0.0, 0.0, 0.0, 0.0, 0.0, 0.0, 0.0, 0.0, 0.0, 0.0, 0.0, 0.0, 0.0, 0.0, 0.0, 0.0, 0.0, 0.0, 0.0, 0.0, 0.0, 0.0, 0.0, 0.0, 0.0, 0.0, 0.0, 0.0, 0.0, 0.0, 0.0, 0.0, 0.0, 0.0, 0.0, 0.0, 0.0, 0.0, 0.0, 0.0, 0.0, 0.0, 0.0, 0.0, 0.0, 0.0, 0.0, 0.0, 0.0, 0.0, 0.0, 0.0, 0.0, 0.0, 0.0, 0.0, 0.0, 0.0, 0.0, 0.0, 0.0, 0.0, 0.0, 0.0, 0.0, 0.0, 0.0, 0.0, 0.0, 0.0, 0.0, 0.0, 0.0, 0.0, 0.0, 0.0, 0.0, 0.0, 0.0, 0.0, 0.0, 0.0, 0.0, 0.0, 0.0, 0.0, 0.0, 0.0, 0.0, 0.0, 0.0, 0.0, 0.0, 0.0, 0.0, 0.0, 0.0, 0.0, 0.0, 0.0, 0.0, 0.0, 0.0, 0.0, 0.0, 0.0, 0.0, 0.0, 0.0, 0.0, 0.0, 0.0, 0.0, 0.0, 0.0, 0.0, 0.0, 0.0, 0.0, 0.0, 0.0, 0.0, 0.0, 0.0, 0.0, 0.0, 0.0, 0.0, 0.0, 0.0, 0.0, 0.0, 0.0, 0.0, 0.0, 0.0, 0.0, 0.0, 0.0, 0.0, 0.0, 0.0, 0.0, 0.0, 0.0, 0.0, 0.0, 0.0, 0.0, 0.0, 0.0, 0.0, 0.0, 0.0, 0.0, 0.0, 0.0, 0.0, 0.0, 0.0, 0.0, 0.0, 0.0, 0.0, 0.0, 0.0, 0.0, 0.0, 0.0, 0.0, 0.0, 0.0, 0.0, 0.0, 0.0, 0.0, 0.0, 0.0, 0.0, 0.0, 0.0, 0.0, 0.0, 0.0, 0.0, 0.0, 0.0, 0.0, 0.0, 0.0, 0.0, 0.0, 0.0, 0.0, 0.0, 0.0, 0.0, 0.0, 0.0, 0.0, 0.0, 0.0, 0.0, 0.0, 0.0, 0.0, 0.0, 0.0, 0.0, 0.0, 0.0, 0.0, 0.0, 0.0, 0.0, 0.0, 0.0, 0.0, 0.0, 0.0, 0.0, 0.0, 0.0, 0.0, 0.0, 0.0, 0.0, 0.0, 0.0, 0.0, 0.0, 0.0, 0.0, 0.0, 0.0, 0.0, 0.0, 0.0, 0.0, 0.0, 0.0, 0.0, 0.0, 0.0, 0.0, 0.0, 0.0, 0.0, 0.0, 0.0, 0.0, 0.0, 0.0, 0.0, 0.0, 0.0, 0.0, 0.0, 0.0, 0.0, 0.0, 0.0, 0.0, 0.0, 0.0, 0.0, 0.0, 0.0, 0.0, 0.0, 0.0, 0.0, 0.0, 0.0, 0.0, 0.0, 0.0, 0.0, 0.0, 0.0, 0.0, 0.0, 0.0, 0.0, 0.0, 0.0, 0.0, 0.0, 0.0, 0.0, 0.0, 0.0, 0.0, 0.0, 0.0, 0.0, 0.0, 0.0, 0.0, 0.0, 0.0, 0.0, 0.0, 0.0, 0.0, 0.0, 0.0, 0.0, 0.0, 0.0, 0.0, 0.0, 0.0, 0.0, 0.0, 0.0, 0.0, 0.0, 0.0, 0.0, 0.0, 0.0, 0.0, 0.0, 0.0, 0.0, 0.0, 0.0, 0.0, 0.0, 0.0, 0.0, 0.0, 0.0, 0.0, 0.0, 0.0, 0.0, 0.0, 0.0, 0.0, 0.0, 0.0, 0.0, 0.0, 0.0, 0.0, 0.0, 0.0, 0.0, 0.0, 0.0, 0.0, 0.0, 0.0, 0.0, 0.0, 0.0, 0.0, 0.0, 0.0, 0.0, 0.0, 0.0, 0.0, 0.0, 0.0, 0.0, 0.0, 0.0, 0.0, 0.0, 0.0, 0.0, 0.0, 0.0, 0.0, 0.0, 0.0, 0.0, 0.0, 0.0, 0.0, 0.0, 0.0, 0.0, 0.0, 0.0, 0.0, 0.0, 0.0, 0.0, 0.0, 0.0, 0.0, 0.0, 0.0, 0.0, 0.0, 0.0, 0.0, 0.0, 0.0, 0.0, 0.0, 0.0, 0.0, 0.0, 0.0, 0.0, 0.0, 0.0, 0.0, 0.0, 0.0, 0.0, 0.0, 0.0, 0.0, 0.0, 0.0, 0.0, 0.0, 0.0, 0.0, 0.0, 0.0, 0.0, 0.0, 0.0, 0.0, 0.0, 0.0, 0.0, 0.0, 0.0, 0.0, 0.0, 0.0, 0.0, 0.0, 0.0, 0.0, 0.0, 0.0, 0.0, 0.0, 0.0, 0.0, 0.0, 0.0, 0.0, 0.0, 0.0, 0.0, 0.0, 0.0, 0.0, 0.0, 0.0, 0.0, 0.0, 0.0, 0.0, 0.0, 0.0, 0.0, 0.0, 0.0, 0.0, 0.0, 0.0, 0.0, 0.0, 0.0, 0.0, 0.0, 0.0, 0.0, 0.0, 0.0, 0.0, 0.0, 0.0, 0.0, 0.0, 0.0, 0.0, 0.0, 0.0, 0.0, 0.0, 0.0, 0.0, 0.0, 0.0, 0.0, 0.0, 0.0, 0.0, 0.0, 0.0, 0.0, 0.0, 0.0, 0.0, 0.0, 0.0, 0.0, 0.0, 0.0, 0.0, 0.0, 0.0, 0.0, 0.0, 0.0, 0.0, 0.0, 0.0, 0.0, 0.0, 0.0, 0.0, 0.0, 0.0, 0.0, 0.0, 0.0, 0.0, 0.0, 0.0, 0.0, 0.0, 0.0, 0.0, 0.0, 0.0, 0.0, 0.0, 0.0, 0.0, 0.0, 0.0, 0.0, 0.0, 0.0, 0.0, 0.0, 0.0, 0.0, 0.0, 0.0, 0.0, 0.0, 0.0, 0.0, 0.0, 0.0, 0.0, 0.0, 0.0, 0.0, 0.0, 0.0, 0.0, 0.0, 0.0, 0.0, 0.0, 0.0, 0.0, 0.0, 0.0, 0.0, 0.0, 0.0, 0.0, 0.0, 0.0, 0.0, 0.0, 0.0, 0.0, 0.0, 0.0, 0.0, 0.0, 0.0, 0.0, 0.0, 0.0, 0.0, 0.0, 0.0, 0.0, 0.0, 0.0, 0.0, 0.0, 0.0, 0.0, 0.0, 0.0, 0.0, 0.0, 0.0, 0.0, 0.0, 0.0, 0.0, 0.0, 0.0, 0.0, 0.0, 0.0, 0.0, 0.0, 0.0, 0.0, 0.0, 0.0, 0.0, 0.0, 0.0, 0.0, 0.0, 0.0, 0.0, 0.0, 0.0, 0.0, 0.0, 0.0, 0.0, 0.0, 0.0, 0.0, 0.0, 0.0, 0.0, 0.0, 0.0, 0.0, 0.0, 0.0, 0.0, 0.0, 0.0, 0.0, 0.0, 0.0, 0.0, 0.0, 0.0, 0.0, 0.0, 0.0, 0.0, 0.0, 0.0, 0.0, 0.0, 0.0, 0.0, 0.0, 0.0, 0.0, 0.0, 0.0, 0.0, 0.0, 0.0, 0.0, 0.0, 0.0, 0.0, 0.0, 0.0, 0.0, 0.0, 0.0, 0.0, 0.0, 0.0, 0.0, 0.0, 0.0, 0.0, 0.0, 0.0, 0.0, 0.0, 0.0, 0.0, 0.0, 0.0, 0.0, 0.0, 0.0, 0.0, 0.0, 0.0, 0.0, 0.0, 0.0, 0.0, 0.0, 0.0, 0.0, 0.0, 0.0, 0.0, 0.0, 0.0, 0.0, 0.0, 0.0, 0.0, 0.0, 0.0, 0.0, 0.0, 0.0, 0.0, 0.0, 0.0, 0.0, 0.0, 0.0, 0.0, 0.0, 0.0, 0.0, 0.0, 0.0, 0.0, 0.0, 0.0, 0.0, 0.0, 0.0, 0.0, 0.0, 0.0, 0.0, 0.0, 0.0, 0.0, 0.0, 0.0, 0.0, 0.0, 0.0, 0.0, 0.0, 0.0, 0.0, 0.0, 0.0, 0.0, 0.0, 0.0, 0.0, 0.0, 0.0, 0.0, 0.0, 0.0, 0.0, 0.0, 0.0, 0.0, 0.0, 0.0, 0.0, 0.0, 0.0, 0.0, 0.0, 0.0, 0.0, 0.0, 0.0, 0.0, 0.0, 0.0, 0.0, 0.0, 0.0, 0.0, 0.0, 0.0, 0.0, 0.0, 0.0, 0.0, 0.0, 0.0, 0.0, 0.0, 0.0, 0.0, 0.0, 0.0, 0.0, 0.0, 0.0, 0.0, 0.0, 0.0, 0.0, 0.0, 0.0, 0.0, 0.0, 0.0, 0.0, 0.0, 0.0])
me_vert_001.materials.append(mat_chrome)
me_vert_001.update()
me_circle_015 = bpy.data.meshes.new('Circle.015')
me_circle_015.from_pydata([(0.0, -1.75, -2.254e-07), (-0.3414, -1.716, -2.254e-07), (-0.6697, -1.617, -1.062e-07), (-0.9722, -1.455, -1.062e-07), (-1.237, -1.237, -1.062e-07), (-1.455, -0.9722, 1.304e-08), (-1.617, -0.6697, 1.304e-08), (-1.716, -0.3414, 1.304e-08), (-1.75, 3.346e-08, 1.304e-08), (-1.716, 0.3414, 1.304e-08), (-1.617, 0.6697, 1.304e-08), (-1.455, 0.9722, 1.304e-08), (-1.237, 1.237, 1.322e-07), (-0.9722, 1.455, 1.322e-07), (-0.6697, 1.617, 1.322e-07), (-0.3414, 1.716, 2.515e-07), (0.0, 1.75, 2.515e-07), (0.3414, 1.716, 2.515e-07), (0.6697, 1.617, 1.322e-07), (0.9722, 1.455, 1.322e-07), (1.237, 1.237, 1.322e-07), (1.455, 0.9722, 1.304e-08), (1.617, 0.6697, 1.304e-08), (1.716, 0.3414, 1.304e-08), (1.75, 3.346e-08, 1.304e-08), (1.716, -0.3414, 1.304e-08), (1.617, -0.6697, 1.304e-08), (1.455, -0.9722, 1.304e-08), (1.237, -1.237, -1.062e-07), (0.9722, -1.455, -1.062e-07), (0.6697, -1.617, -1.062e-07), (0.3414, -1.716, -2.254e-07), (0.0, -2.25, -2.254e-07), (-0.439, -2.207, -2.254e-07), (-0.861, -2.079, -2.254e-07), (-1.25, -1.871, -2.254e-07), (-1.591, -1.591, -1.062e-07), (-1.871, -1.25, -1.062e-07), (-2.079, -0.861, 1.304e-08), (-2.207, -0.439, 1.304e-08), (-2.25, 3.346e-08, 1.304e-08), (-2.207, 0.439, 1.304e-08), (-2.079, 0.861, 1.304e-08), (-1.871, 1.25, 1.322e-07), (-1.591, 1.591, 1.322e-07), (-1.25, 1.871, 2.515e-07), (-0.861, 2.079, 2.515e-07), (-0.439, 2.207, 2.515e-07), (0.0, 2.25, 2.515e-07), (0.439, 2.207, 2.515e-07), (0.861, 2.079, 2.515e-07), (1.25, 1.871, 2.515e-07), (1.591, 1.591, 1.322e-07), (1.871, 1.25, 1.322e-07), (2.079, 0.861, 1.304e-08), (2.207, 0.439, 1.304e-08), (2.25, 3.346e-08, 1.304e-08), (2.207, -0.439, 1.304e-08), (2.079, -0.861, 1.304e-08), (1.871, -1.25, -1.062e-07), (1.591, -1.591, -1.062e-07), (1.25, -1.871, -2.254e-07), (0.861, -2.079, -2.254e-07), (0.439, -2.207, -2.254e-07), (0.0, -2.25, 1.0), (-0.439, -2.207, 1.0), (-0.861, -2.079, 1.0), (-1.25, -1.871, 1.0), (-1.591, -1.591, 1.0), (-1.871, -1.25, 1.0), (-2.079, -0.861, 1.0), (-2.207, -0.439, 1.0), (-2.25, -1.025e-08, 1.0), (-2.207, 0.439, 1.0), (-2.079, 0.861, 1.0), (-1.871, 1.25, 1.0), (-1.591, 1.591, 1.0), (-1.25, 1.871, 1.0), (-0.861, 2.079, 1.0), (-0.439, 2.207, 1.0), (0.0, 2.25, 1.0), (0.439, 2.207, 1.0), (0.861, 2.079, 1.0), (1.25, 1.871, 1.0), (1.591, 1.591, 1.0), (1.871, 1.25, 1.0), (2.079, 0.861, 1.0), (2.207, 0.439, 1.0), (2.25, -1.025e-08, 1.0), (2.207, -0.439, 1.0), (2.079, -0.861, 1.0), (1.871, -1.25, 1.0), (1.591, -1.591, 1.0), (1.25, -1.871, 1.0), (0.861, -2.079, 1.0), (0.439, -2.207, 1.0), (1.061, -1.061, 1.0), (1.449, 0.3882, 1.0), (0.3882, 1.449, 1.0), (-1.061, 1.061, 1.0), (-0.3882, -1.449, 1.0), (-1.449, -0.3882, 1.0), (-0.439, -2.207, 2.0), (0.0, -2.25, 2.0), (-0.861, -2.079, 2.0), (-1.25, -1.871, 2.0), (-1.591, -1.591, 2.0), (-1.871, -1.25, 2.0), (-2.079, -0.861, 2.0), (-2.207, -0.439, 2.0), (-2.25, -5.397e-08, 2.0), (-2.207, 0.439, 2.0), (-2.079, 0.861, 2.0), (-1.871, 1.25, 2.0), (-1.591, 1.591, 2.0), (-1.25, 1.871, 2.0), (-0.861, 2.079, 2.0), (-0.439, 2.207, 2.0), (0.0, 2.25, 2.0), (0.439, 2.207, 2.0), (0.861, 2.079, 2.0), (1.25, 1.871, 2.0), (1.591, 1.591, 2.0), (1.871, 1.25, 2.0), (2.079, 0.861, 2.0), (2.207, 0.439, 2.0), (2.25, -5.397e-08, 2.0), (2.207, -0.439, 2.0), (2.079, -0.861, 2.0), (1.871, -1.25, 2.0), (1.591, -1.591, 2.0), (1.25, -1.871, 2.0), (0.861, -2.079, 2.0), (0.439, -2.207, 2.0), (-1.449, -0.3882, 2.0), (-0.3882, -1.449, 2.0), (-1.061, 1.061, 2.0), (0.3882, 1.449, 2.0), (1.449, 0.3882, 2.0), (1.061, -1.061, 2.0), (0.0, -1.75, -5.031), (-0.3414, -1.716, -5.031), (-0.6697, -1.617, -5.031), (-0.9722, -1.455, -5.031), (-1.237, -1.237, -5.031), (-1.455, -0.9722, -5.031), (-1.617, -0.6697, -5.031), (-1.716, -0.3414, -5.031), (-1.75, 7.339e-07, -5.031), (-1.716, 0.3414, -5.031), (-1.617, 0.6697, -5.031), (-1.455, 0.9722, -5.031), (-1.237, 1.237, -5.031), (-0.9722, 1.455, -5.031), (-0.6697, 1.617, -5.031), (-0.3414, 1.716, -5.031), (0.0, 1.75, -5.031), (0.3414, 1.716, -5.031), (0.6697, 1.617, -5.031), (0.9722, 1.455, -5.031), (1.237, 1.237, -5.031), (1.455, 0.9722, -5.031), (1.617, 0.6697, -5.031), (1.716, 0.3414, -5.031), (1.75, 7.339e-07, -5.031), (1.716, -0.3414, -5.031), (1.617, -0.6697, -5.031), (1.455, -0.9722, -5.031), (1.237, -1.237, -5.031), (0.9722, -1.455, -5.031), (0.6697, -1.617, -5.031), (0.3414, -1.716, -5.031)], [], [(33, 0, 32), (51, 52, 19), (34, 1, 33), (0, 31, 63), (1, 0, 33), (61, 30, 29), (31, 30, 62), (31, 62, 63), (34, 35, 2), (59, 27, 26), (30, 61, 62), (35, 36, 3), (60, 61, 29), (2, 35, 3), (29, 28, 60), (37, 5, 36), (44, 13, 12), (52, 53, 20), (55, 54, 86, 87), (38, 5, 37), (1, 34, 2), (42, 10, 9), (58, 59, 26), (6, 5, 38), (57, 58, 26), (39, 7, 38), (57, 26, 25), (5, 4, 36), (25, 24, 57), (40, 8, 39), (41, 9, 8), (24, 56, 57), (55, 56, 24), (55, 24, 23), (40, 41, 8), (43, 11, 10), (55, 23, 22), (41, 42, 9), (54, 55, 22), (7, 6, 38), (54, 22, 21), (42, 43, 10), (53, 54, 21), (27, 59, 60), (53, 21, 20), (12, 11, 43), (19, 52, 20), (43, 44, 12), (45, 14, 13), (4, 3, 36), (18, 51, 19), (44, 45, 13), (28, 27, 60), (8, 7, 39), (17, 50, 18), (45, 46, 14), (50, 51, 18), (15, 46, 47), (16, 47, 48), (46, 15, 14), (16, 15, 47), (50, 17, 49), (0, 63, 32), (49, 16, 48), (17, 16, 49), (42, 41, 73, 74), (56, 55, 87, 88), (43, 42, 74, 75), (57, 56, 88, 89), (44, 43, 75, 76), (58, 57, 89, 90), (45, 44, 76, 77), (59, 58, 90, 91), (46, 45, 77, 78), (33, 32, 64, 65), (60, 59, 91, 92), (47, 46, 78, 79), (34, 33, 65, 66), (61, 60, 92, 93), (48, 47, 79, 80), (35, 34, 66, 67), (62, 61, 93, 94), (49, 48, 80, 81), (36, 35, 67, 68), (63, 62, 94, 95), (50, 49, 81, 82), (37, 36, 68, 69), (32, 63, 95, 64), (51, 50, 82, 83), (38, 37, 69, 70), (52, 51, 83, 84), (39, 38, 70, 71), (53, 52, 84, 85), (40, 39, 71, 72), (54, 53, 85, 86), (41, 40, 72, 73), (98, 137, 138, 97), (137, 98, 99, 136), (134, 101, 100, 135), (136, 99, 101, 134), (135, 100, 96, 139), (101, 100, 96, 97, 98, 99), (78, 77, 115, 116), (91, 90, 128, 129), (77, 76, 114, 115), (90, 89, 127, 128), (76, 75, 113, 114), (89, 88, 126, 127), (75, 74, 112, 113), (88, 87, 125, 126), (74, 73, 111, 112), (87, 86, 124, 125), (73, 72, 110, 111), (86, 85, 123, 124), (72, 71, 109, 110), (65, 64, 103, 102), (85, 84, 122, 123), (71, 70, 108, 109), (84, 83, 121, 122), (70, 69, 107, 108), (83, 82, 120, 121), (64, 95, 133, 103), (69, 68, 106, 107), (82, 81, 119, 120), (95, 94, 132, 133), (68, 67, 105, 106), (81, 80, 118, 119), (94, 93, 131, 132), (67, 66, 104, 105), (80, 79, 117, 118), (93, 92, 130, 131), (66, 65, 102, 104), (79, 78, 116, 117), (92, 91, 129, 130), (133, 135, 103), (111, 110, 134), (132, 139, 133), (135, 104, 102), (137, 119, 118), (135, 105, 104), (116, 115, 136), (135, 134, 106), (135, 106, 105), (129, 139, 130), (127, 138, 139), (114, 113, 136), (108, 107, 134), (139, 129, 128), (128, 127, 139), (109, 108, 134), (136, 137, 117), (110, 109, 134), (138, 127, 126), (136, 111, 134), (138, 123, 122), (138, 126, 125), (125, 124, 138), (112, 111, 136), (138, 124, 123), (113, 112, 136), (134, 107, 106), (139, 135, 133), (131, 130, 139), (137, 138, 122), (115, 114, 136), (137, 122, 121), (137, 121, 120), (132, 131, 139), (137, 120, 119), (116, 136, 117), (135, 102, 103), (117, 137, 118), (139, 96, 97, 138), (24, 25, 165, 164), (141, 142, 143, 144, 145, 146, 147, 148, 149, 150, 151, 152, 153, 154, 155, 156, 157, 158, 159, 160, 161, 162, 163, 164, 165, 166, 167, 168, 169, 170, 171, 140), (11, 12, 152, 151), (25, 26, 166, 165), (12, 13, 153, 152), (26, 27, 167, 166), (13, 14, 154, 153), (0, 1, 141, 140), (27, 28, 168, 167), (14, 15, 155, 154), (1, 2, 142, 141), (28, 29, 169, 168), (15, 16, 156, 155), (2, 3, 143, 142), (29, 30, 170, 169), (16, 17, 157, 156), (3, 4, 144, 143), (30, 31, 171, 170), (17, 18, 158, 157), (4, 5, 145, 144), (31, 0, 140, 171), (18, 19, 159, 158), (5, 6, 146, 145), (19, 20, 160, 159), (6, 7, 147, 146), (20, 21, 161, 160), (7, 8, 148, 147), (21, 22, 162, 161), (8, 9, 149, 148), (22, 23, 163, 162), (9, 10, 150, 149), (23, 24, 164, 163), (10, 11, 151, 150)])
_uv = me_circle_015.uv_layers.new(name='UVMap')
_uv.uv.foreach_set('vector', [0.0, 0.0, 0.0, 0.0, 0.0, 0.0, 0.0, 0.0, 0.0, 0.0, 0.0, 0.0, 0.0, 0.0, 0.0, 0.0, 0.0, 0.0, 0.0, 0.0, 0.0, 0.0, 0.0, 0.0, 0.0, 0.0, 0.0, 0.0, 0.0, 0.0, 0.0, 0.0, 0.0, 0.0, 0.0, 0.0, 0.0, 0.0, 0.0, 0.0, 0.0, 0.0, 0.0, 0.0, 0.0, 0.0, 0.0, 0.0, 0.0, 0.0, 0.0, 0.0, 0.0, 0.0, 0.0, 0.0, 0.0, 0.0, 0.0, 0.0, 0.0, 0.0, 0.0, 0.0, 0.0, 0.0, 0.0, 0.0, 0.0, 0.0, 0.0, 0.0, 0.0, 0.0, 0.0, 0.0, 0.0, 0.0, 0.0, 0.0, 0.0, 0.0, 0.0, 0.0, 0.0, 0.0, 0.0, 0.0, 0.0, 0.0, 0.0, 0.0, 0.0, 0.0, 0.0, 0.0, 0.0, 0.0, 0.0, 0.0, 0.0, 0.0, 0.0, 0.0, 0.0, 0.0, 0.0, 0.0, 0.0, 0.0, 0.0, 0.0, 0.0, 0.0, 0.0, 0.0, 0.0, 0.0, 0.0, 0.0, 0.0, 0.0, 0.0, 0.0, 0.0, 0.0, 0.0, 0.0, 0.0, 0.0, 0.0, 0.0, 0.0, 0.0, 0.0, 0.0, 0.0, 0.0, 0.0, 0.0, 0.0, 0.0, 0.0, 0.0, 0.0, 0.0, 0.0, 0.0, 0.0, 0.0, 0.0, 0.0, 0.0, 0.0, 0.0, 0.0, 0.0, 0.0, 0.0, 0.0, 0.0, 0.0, 0.0, 0.0, 0.0, 0.0, 0.0, 0.0, 0.0, 0.0, 0.0, 0.0, 0.0, 0.0, 0.0, 0.0, 0.0, 0.0, 0.0, 0.0, 0.0, 0.0, 0.0, 0.0, 0.0, 0.0, 0.0, 0.0, 0.0, 0.0, 0.0, 0.0, 0.0, 0.0, 0.0, 0.0, 0.0, 0.0, 0.0, 0.0, 0.0, 0.0, 0.0, 0.0, 0.0, 0.0, 0.0, 0.0, 0.0, 0.0, 0.0, 0.0, 0.0, 0.0, 0.0, 0.0, 0.0, 0.0, 0.0, 0.0, 0.0, 0.0, 0.0, 0.0, 0.0, 0.0, 0.0, 0.0, 0.0, 0.0, 0.0, 0.0, 0.0, 0.0, 0.0, 0.0, 0.0, 0.0, 0.0, 0.0, 0.0, 0.0, 0.0, 0.0, 0.0, 0.0, 0.0, 0.0, 0.0, 0.0, 0.0, 0.0, 0.0, 0.0, 0.0, 0.0, 0.0, 0.0, 0.0, 0.0, 0.0, 0.0, 0.0, 0.0, 0.0, 0.0, 0.0, 0.0, 0.0, 0.0, 0.0, 0.0, 0.0, 0.0, 0.0, 0.0, 0.0, 0.0, 0.0, 0.0, 0.0, 0.0, 0.0, 0.0, 0.0, 0.0, 0.0, 0.0, 0.0, 0.0, 0.0, 0.0, 0.0, 0.0, 0.0, 0.0, 0.0, 0.0, 0.0, 0.0, 0.0, 0.0, 0.0, 0.0, 0.0, 0.0, 0.0, 0.0, 0.0, 0.0, 0.0, 0.0, 0.0, 0.0, 0.0, 0.0, 0.0, 0.0, 0.0, 0.0, 0.0, 0.0, 0.0, 0.0, 0.0, 0.0, 0.0, 0.0, 0.0, 0.0, 0.0, 0.0, 0.0, 0.0, 0.0, 0.0, 0.0, 0.0, 0.0, 0.0, 0.0, 0.0, 0.0, 0.0, 0.0, 0.0, 0.0, 0.0, 0.0, 0.0, 0.0, 0.0, 0.0, 0.0, 0.0, 0.0, 0.0, 0.0, 0.0, 0.0, 0.0, 0.0, 0.0, 0.0, 0.0, 0.0, 0.0, 0.0, 0.0, 0.0, 0.0, 0.0, 0.0, 0.0, 0.0, 0.0, 0.0, 0.0, 0.0, 0.0, 0.0, 0.0, 0.0, 0.0, 0.0, 0.0, 0.0, 0.0, 0.0, 0.0, 0.0, 0.0, 0.0, 0.0, 0.0, 0.0, 0.0, 0.0, 0.0, 0.0, 0.0, 0.0, 0.0, 0.0, 0.0, 0.0, 0.0, 0.0, 0.0, 0.0, 0.0, 0.0, 0.0, 0.0, 0.0, 0.0, 0.0, 0.0, 0.0, 0.0, 0.0, 0.0, 0.0, 0.0, 0.0, 0.0, 0.0, 0.0, 0.0, 0.0, 0.0, 0.0, 0.0, 0.0, 0.0, 0.0, 0.0, 0.0, 0.0, 0.0, 0.0, 0.0, 0.0, 0.0, 0.0, 0.0, 0.0, 0.0, 0.0, 0.0, 0.0, 0.0, 0.0, 0.0, 0.0, 0.0, 0.0, 0.0, 0.0, 0.0, 0.0, 0.0, 0.0, 0.0, 0.0, 0.0, 0.0, 0.0, 0.0, 0.0, 0.0, 0.0, 0.0, 0.0, 0.0, 0.0, 0.0, 0.0, 0.0, 0.0, 0.0, 0.0, 0.0, 0.0, 0.0, 0.0, 0.0, 0.0, 0.0, 0.0, 0.0, 0.0, 0.0, 0.0, 0.0, 0.0, 0.0, 0.0, 0.0, 0.0, 0.0, 0.0, 0.0, 0.0, 0.0, 0.0, 0.0, 0.0, 0.0, 0.0, 0.0, 0.0, 0.0, 0.0, 0.0, 0.0, 0.0, 0.0, 0.0, 0.0, 0.0, 0.0, 0.0, 0.0, 0.0, 0.0, 0.0, 0.0, 0.0, 0.0, 0.0, 0.0, 0.0, 0.0, 0.0, 0.0, 0.0, 0.0, 0.0, 0.0, 0.0, 0.0, 0.0, 0.0, 0.0, 0.0, 0.0, 0.0, 0.0, 0.0, 0.0, 0.0, 0.0, 0.0, 0.0, 0.0, 0.0, 0.0, 0.0, 0.0, 0.0, 0.0, 0.0, 0.0, 0.0, 0.0, 0.0, 0.0, 0.0, 0.0, 0.0, 0.0, 0.0, 0.0, 0.0, 0.0, 0.0, 0.0, 0.0, 0.0, 0.0, 0.0, 0.0, 0.0, 0.0, 0.0, 0.0, 0.0, 0.0, 0.0, 0.0, 0.0, 0.0, 0.0, 0.0, 0.0, 0.0, 0.0, 0.0, 0.0, 0.0, 0.0, 0.0, 0.0, 0.0, 0.0, 0.0, 0.0, 0.0, 0.0, 0.0, 0.0, 0.0, 0.0, 0.0, 0.0, 0.0, 0.0, 0.0, 0.0, 0.0, 0.0, 0.0, 0.0, 0.0, 0.0, 0.0, 0.0, 0.0, 0.0, 0.0, 0.0, 0.0, 0.0, 0.0, 0.0, 0.0, 0.0, 0.0, 0.0, 0.0, 0.0, 0.0, 0.0, 0.0, 0.0, 0.0, 0.0, 0.0, 0.0, 0.0, 0.0, 0.0, 0.0, 0.0, 0.0, 0.0, 0.0, 0.0, 0.0, 0.0, 0.0, 0.0, 0.0, 0.0, 0.0, 0.0, 0.0, 0.0, 0.0, 0.0, 0.0, 0.0, 0.0, 0.0, 0.0, 0.0, 0.0, 0.0, 0.0, 0.0, 0.0, 0.0, 0.0, 0.0, 0.0, 0.0, 0.0, 0.0, 0.0, 0.0, 0.0, 0.0, 0.0, 0.0, 0.0, 0.0, 0.0, 0.0, 0.0, 0.0, 0.0, 0.0, 0.0, 0.0, 0.0, 0.0, 0.0, 0.0, 0.0, 0.0, 0.0, 0.0, 0.0, 0.0, 0.0, 0.0, 0.0, 0.0, 0.0, 0.0, 0.0, 0.0, 0.0, 0.0, 0.0, 0.0, 0.0, 0.0, 0.0, 0.0, 0.0, 0.0, 0.0, 0.0, 0.0, 0.0, 0.0, 0.0, 0.0, 0.0, 0.0, 0.0, 0.0, 0.0, 0.0, 0.0, 0.0, 0.0, 0.0, 0.0, 0.0, 0.0, 0.0, 0.0, 0.0, 0.0, 0.0, 0.0, 0.0, 0.0, 0.0, 0.0, 0.0, 0.0, 0.0, 0.0, 0.0, 0.0, 0.0, 0.0, 0.0, 0.0, 0.0, 0.0, 0.0, 0.0, 0.0, 0.0, 0.0, 0.0, 0.0, 0.0, 0.0, 0.0, 0.0, 0.0, 0.0, 0.0, 0.0, 0.0, 0.0, 0.0, 0.0, 0.0, 0.0, 0.0, 0.0, 0.0, 0.0, 0.0, 0.0, 0.0, 0.0, 0.0, 0.0, 0.0, 0.0, 0.0, 0.0, 0.0, 0.0, 0.0, 0.0, 0.0, 0.0, 0.0, 0.0, 0.0, 0.0, 0.0, 0.0, 0.0, 0.0, 0.0, 0.0, 0.0, 0.0, 0.0, 0.0, 0.0, 0.0, 0.0, 0.0, 0.0, 0.0, 0.0, 0.0, 0.0, 0.0, 0.0, 0.0, 0.0, 0.0, 0.0, 0.0, 0.0, 0.0, 0.0, 0.0, 0.0, 0.0, 0.0, 0.0, 0.0, 0.0, 0.0, 0.0, 0.0, 0.0, 0.0, 0.0, 0.0, 0.0, 0.0, 0.0, 0.0, 0.0, 0.0, 0.0, 0.0, 0.0, 0.0, 0.0, 0.0, 0.0, 0.0, 0.0, 0.0, 0.0, 0.0, 0.0, 0.0, 0.0, 0.0, 0.0, 0.0, 0.0, 0.0, 0.0, 0.0, 0.0, 0.0, 0.0, 0.0, 0.0, 0.0, 0.0, 0.0, 0.0, 0.0, 0.0, 0.0, 0.0, 0.0, 0.0, 0.0, 0.0, 0.0, 0.0, 0.0, 0.0, 0.0, 0.0, 0.0, 0.0, 0.0, 0.0, 0.0, 0.0, 0.0, 0.0, 0.0, 0.0, 0.0, 0.0, 0.0, 0.0, 0.0, 0.0, 0.0, 0.0, 0.0, 0.0, 0.0, 0.0, 0.0, 0.0, 0.0, 0.0, 0.0, 0.0, 0.0, 0.0, 0.0, 0.0, 0.0, 0.0, 0.0, 0.0, 0.0, 0.0, 0.0, 0.0, 0.0, 0.0, 0.0, 0.0, 0.0, 0.0, 0.0, 0.0, 0.0, 0.0, 0.0, 0.0, 0.0, 0.0, 0.0, 0.0, 0.0, 0.0, 0.0, 0.0, 0.0, 0.0, 0.0, 0.0, 0.0, 0.0, 0.0, 0.0, 0.0, 0.0, 0.0, 0.0, 0.0, 0.0, 0.0, 0.0, 0.0, 0.0, 0.0, 0.0, 0.0, 0.0, 0.0, 0.0, 0.0, 0.0, 0.0, 0.0, 0.0, 0.0, 0.0, 0.0, 0.0, 0.0, 0.0, 0.0, 0.0, 0.0, 0.0, 0.0, 0.0, 0.0, 0.0, 0.0, 0.0, 0.0, 0.0, 0.0, 0.0, 0.0, 0.0, 0.0, 0.0, 0.0, 0.0, 0.0, 0.0, 0.0, 0.0, 0.0, 0.0, 0.0, 0.0, 0.0, 0.0, 0.0, 0.0, 0.0, 0.0, 0.0, 0.0, 0.0, 0.0, 0.0, 0.0, 0.0, 0.0, 0.0, 0.0, 0.0, 0.0, 0.0, 0.0, 0.0, 0.0, 0.0, 0.0, 0.0, 0.0, 0.0, 0.0, 0.0, 0.0, 0.0, 0.0, 0.0, 0.0, 0.0, 0.0, 0.0, 0.0, 0.0, 0.0, 0.0, 0.0, 0.0, 0.0, 0.0, 0.0, 0.0, 0.0, 0.0, 0.0, 0.0, 0.0, 0.0, 0.0, 0.0, 0.0, 0.0, 0.0, 0.0, 0.0, 0.0, 0.0, 0.0, 0.0, 0.0, 0.0, 0.0, 0.0, 0.0, 0.0, 0.0, 0.0, 0.0, 0.0, 0.0, 0.0, 0.0, 0.0, 0.0, 0.0, 0.0, 0.0, 0.0, 0.0, 0.0, 0.0, 0.0, 0.0, 0.0, 0.0, 0.0, 0.0, 0.0, 0.0, 0.0, 0.0, 0.0, 0.0, 0.0, 0.0, 0.0, 0.0, 0.0, 0.0, 0.0, 0.0, 0.0, 0.0, 0.0, 0.0, 0.0, 0.0, 0.0, 0.0, 0.0, 0.0, 0.0, 0.0, 0.0, 0.0, 0.0, 0.0, 0.0, 0.0, 0.0, 0.0, 0.0, 0.0, 0.0, 0.0, 0.0, 0.0, 0.0, 0.0, 0.0, 0.0, 0.0, 0.0, 0.0, 0.0, 0.0, 0.0, 0.0, 0.0, 0.0, 0.0, 0.0, 0.0, 0.0, 0.0, 0.0, 0.0, 0.0, 0.0, 0.0, 0.0, 0.0, 0.0, 0.0, 0.0, 0.0, 0.0, 0.0, 0.0, 0.0, 0.0, 0.0, 0.0, 0.0, 0.0, 0.0, 0.0, 0.0, 0.0, 0.0, 0.0, 0.0, 0.0, 0.0, 0.0, 0.0, 0.0, 0.0, 0.0, 0.0, 0.0, 0.0, 0.0, 0.0, 0.0, 0.0, 0.0, 0.0, 0.0, 0.0, 0.0, 0.0, 0.0, 0.0, 0.0, 0.0, 0.0, 0.0, 0.0, 0.0, 0.0, 0.0, 0.0, 0.0, 0.0, 0.0, 0.0, 0.0, 0.0, 0.0, 0.0, 0.0, 0.0, 0.0, 0.0, 0.0, 0.0, 0.0, 0.0, 0.0, 0.0, 0.0, 0.0, 0.0, 0.0, 0.0, 0.0, 0.0, 0.0, 0.0, 0.0, 0.0, 0.0, 0.0, 0.0, 0.0, 0.0, 0.0, 0.0, 0.0, 0.0, 0.0, 0.0, 0.0, 0.0, 0.0, 0.0, 0.0, 0.0, 0.0, 0.0, 0.0, 0.0, 0.0, 0.0, 0.0, 0.0, 0.0, 0.0, 0.0, 0.0, 0.0, 0.0, 0.0, 0.0, 0.0, 0.0, 0.0, 0.0, 0.0, 0.0, 0.0, 0.0, 0.0, 0.0, 0.0, 0.0, 0.0, 0.0, 0.0, 0.0, 0.0, 0.0, 0.0, 0.0, 0.0, 0.0, 0.0, 0.0, 0.0, 0.0, 0.0, 0.0, 0.0, 0.0, 0.0, 0.0, 0.0, 0.0, 0.0, 0.0, 0.0, 0.0, 0.0, 0.0, 0.0, 0.0, 0.0, 0.0, 0.0, 0.0, 0.0, 0.0, 0.0, 0.0, 0.0, 0.0, 0.0, 0.0, 0.0, 0.0, 0.0, 0.0, 0.0, 0.0, 0.0, 0.0, 0.0, 0.0, 0.0, 0.0, 0.0, 0.0, 0.0, 0.0, 0.0, 0.0, 0.0, 0.0, 0.0, 0.0, 0.0, 0.0, 0.0, 0.0, 0.0, 0.0, 0.0, 0.0, 0.0, 0.0, 0.0, 0.0, 0.0, 0.0, 0.0, 0.0, 0.0, 0.0, 0.0, 0.0, 0.0, 0.0, 0.0, 0.0, 0.0, 0.0, 0.0, 0.0, 0.0, 0.0, 0.0, 0.0, 0.0, 0.0, 0.0, 0.0, 0.0, 0.0, 0.0, 0.0, 0.0, 0.0, 0.0, 0.0, 0.0, 0.0, 0.0, 0.0, 0.0, 0.0, 0.0, 0.0, 0.0, 0.0, 0.0, 0.0, 0.0, 0.0, 0.0, 0.0, 0.0, 0.0, 0.0, 0.0, 0.0, 0.0, 0.0, 0.0, 0.0, 0.0, 0.0, 0.0, 0.0, 0.0, 0.0, 0.0, 0.0, 0.0, 0.0, 0.0, 0.0, 0.0, 0.0, 0.0, 0.0, 0.0, 0.0, 0.0, 0.0, 0.0, 0.0, 0.0, 0.0, 0.0, 0.0, 0.0, 0.0, 0.0, 0.0, 0.0, 0.0, 0.0, 0.0, 0.0, 0.0, 0.0, 0.0, 0.0, 0.0, 0.0, 0.0, 0.0, 0.0, 0.0, 0.0, 0.0, 0.0, 0.0, 0.0, 0.0, 0.0])
me_circle_015.materials.append(mat_chrome_001)
me_circle_015.update()

# ---- objects
ob_buttonheads = bpy.data.objects.new('Buttonheads', me_circle_018)
ob_countersunk = bpy.data.objects.new('Countersunk', me_vert_001)
ob_machine = bpy.data.objects.new('Machine', me_circle_015)

# ---- transforms, parenting, visibility, modifiers, constraints
ob_buttonheads.location = (0.0, 0.0, 0.0)
ob_countersunk.location = (10.0, -3.788e-07, 0.0)
ob_machine.location = (20.0, 0.0, 0.0)

# ---- collection membership
col_m3.objects.link(ob_buttonheads)
col_m3.objects.link(ob_countersunk)
col_m3.objects.link(ob_machine)

# ---- scene / render settings (as saved in the file)
scene.frame_start = 1; scene.frame_end = 250; scene.frame_set(1)
scene.render.engine = 'BLENDER_EEVEE_NEXT'
scene.cycles.sampling_pattern = 'TABULATED_SOBOL'
bpy.context.view_layer.update()

# ---- added for rendering (the .blend has no active camera and no usable light): camera, sun
cam_auto = bpy.data.cameras.new('AutoCamera')
cam_auto.lens = 50.0
cam_auto.sensor_width = 36.0
cam_auto.clip_end = 1000.0
ob_auto_camera = bpy.data.objects.new('AutoCamera', cam_auto)
scene.collection.objects.link(ob_auto_camera)
ob_auto_camera.location = (34.503, -29.8536, 18.3869)
ob_auto_camera.rotation_euler = (1.09748, -7.21219e-08, 0.694738)
scene.camera = ob_auto_camera
light_auto_sun = bpy.data.lights.new('AutoSun', 'SUN')
light_auto_sun.energy = 3.0
light_auto_sun.angle = 0.0523599
ob_auto_sun = bpy.data.objects.new('AutoSun', light_auto_sun)
scene.collection.objects.link(ob_auto_sun)
ob_auto_sun.rotation_euler = (0.872665, 0.174533, 0.523599)
bpy.context.view_layer.update()
